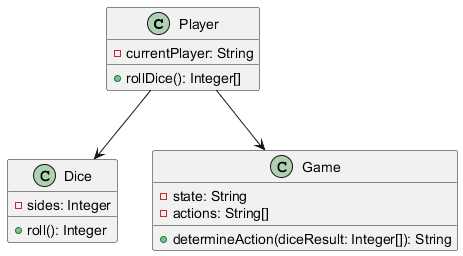

The diagram above was rendered by PlantUML. Its source (embedded in the PNG):
@startuml
class Player {
    - currentPlayer: String
    + rollDice(): Integer[]
}

class Dice {
    - sides: Integer
    + roll(): Integer
}

class Game {
    - state: String
    - actions: String[]
    + determineAction(diceResult: Integer[]): String
}

Player --> Dice
Player --> Game
@enduml